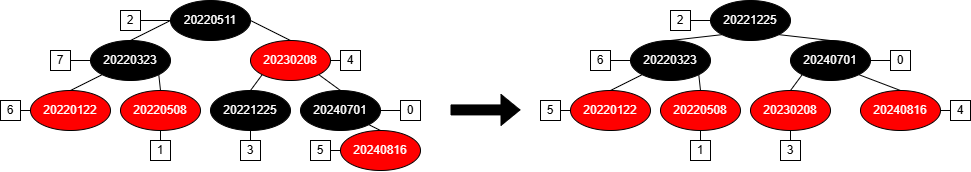

The diagram above was exported from draw.io. Its source (the exported page's mxGraphModel, read from the mxfile embedded in the PNG):
<mxGraphModel dx="1212" dy="776" grid="1" gridSize="10" guides="1" tooltips="1" connect="1" arrows="1" fold="1" page="1" pageScale="1" pageWidth="827" pageHeight="1169" math="0" shadow="0">
  <root>
    <mxCell id="0" />
    <mxCell id="1" parent="0" />
    <mxCell id="5Oudj8BJWRNyv0qWMF82-1" parent="1" style="ellipse;whiteSpace=wrap;html=1;fillColor=light-dark(#000000,#1A1A1A);fontColor=#FFFFFF;" value="20220511" vertex="1">
      <mxGeometry height="40" width="80" x="400" y="280" as="geometry" />
    </mxCell>
    <mxCell id="5Oudj8BJWRNyv0qWMF82-3" parent="1" style="ellipse;whiteSpace=wrap;html=1;fillColor=light-dark(#FF0000,#000000);fontColor=#FFFFFF;" value="20230208" vertex="1">
      <mxGeometry height="40" width="80" x="480" y="320" as="geometry" />
    </mxCell>
    <mxCell id="5Oudj8BJWRNyv0qWMF82-4" parent="1" style="ellipse;whiteSpace=wrap;html=1;fillColor=light-dark(#FF0000,#000000);fontColor=#FFFFFF;" value="20220122" vertex="1">
      <mxGeometry height="40" width="80" x="260" y="370" as="geometry" />
    </mxCell>
    <mxCell id="5Oudj8BJWRNyv0qWMF82-5" parent="1" style="ellipse;whiteSpace=wrap;html=1;fillColor=light-dark(#000000,#1A1A1A);fontColor=#FFFFFF;" value="20220323" vertex="1">
      <mxGeometry height="40" width="80" x="320" y="320" as="geometry" />
    </mxCell>
    <mxCell id="5Oudj8BJWRNyv0qWMF82-6" parent="1" style="ellipse;whiteSpace=wrap;html=1;fillColor=light-dark(#FF0000,#000000);fontColor=#FFFFFF;" value="20220508" vertex="1">
      <mxGeometry height="40" width="80" x="350" y="370" as="geometry" />
    </mxCell>
    <mxCell id="5Oudj8BJWRNyv0qWMF82-7" parent="1" style="ellipse;whiteSpace=wrap;html=1;fillColor=light-dark(#000000,#1A1A1A);fontColor=#FFFFFF;" value="20221225" vertex="1">
      <mxGeometry height="40" width="80" x="440" y="370" as="geometry" />
    </mxCell>
    <mxCell id="5Oudj8BJWRNyv0qWMF82-8" parent="1" style="ellipse;whiteSpace=wrap;html=1;fillColor=light-dark(#000000,#1A1A1A);fontColor=#FFFFFF;" value="20240701" vertex="1">
      <mxGeometry height="40" width="80" x="530" y="370" as="geometry" />
    </mxCell>
    <mxCell id="5Oudj8BJWRNyv0qWMF82-9" parent="1" style="ellipse;whiteSpace=wrap;html=1;fillColor=light-dark(#FF0000,#000000);fontColor=#FFFFFF;" value="20240816" vertex="1">
      <mxGeometry height="40" width="80" x="570" y="410" as="geometry" />
    </mxCell>
    <mxCell id="5Oudj8BJWRNyv0qWMF82-10" edge="1" parent="1" source="5Oudj8BJWRNyv0qWMF82-5" style="endArrow=none;html=1;rounded=0;entryX=0;entryY=0.5;entryDx=0;entryDy=0;exitX=0.5;exitY=0;exitDx=0;exitDy=0;" target="5Oudj8BJWRNyv0qWMF82-1" value="">
      <mxGeometry height="50" relative="1" width="50" as="geometry">
        <mxPoint x="410" y="360" as="sourcePoint" />
        <mxPoint x="460" y="310" as="targetPoint" />
      </mxGeometry>
    </mxCell>
    <mxCell id="5Oudj8BJWRNyv0qWMF82-11" edge="1" parent="1" source="5Oudj8BJWRNyv0qWMF82-3" style="endArrow=none;html=1;rounded=0;entryX=1;entryY=0.5;entryDx=0;entryDy=0;exitX=0.5;exitY=0;exitDx=0;exitDy=0;" target="5Oudj8BJWRNyv0qWMF82-1" value="">
      <mxGeometry height="50" relative="1" width="50" as="geometry">
        <mxPoint x="410" y="360" as="sourcePoint" />
        <mxPoint x="460" y="310" as="targetPoint" />
      </mxGeometry>
    </mxCell>
    <mxCell id="5Oudj8BJWRNyv0qWMF82-12" edge="1" parent="1" source="5Oudj8BJWRNyv0qWMF82-4" style="endArrow=none;html=1;rounded=0;entryX=0;entryY=1;entryDx=0;entryDy=0;exitX=0.5;exitY=0;exitDx=0;exitDy=0;" target="5Oudj8BJWRNyv0qWMF82-5" value="">
      <mxGeometry height="50" relative="1" width="50" as="geometry">
        <mxPoint x="410" y="360" as="sourcePoint" />
        <mxPoint x="460" y="310" as="targetPoint" />
      </mxGeometry>
    </mxCell>
    <mxCell id="5Oudj8BJWRNyv0qWMF82-13" edge="1" parent="1" source="5Oudj8BJWRNyv0qWMF82-6" style="endArrow=none;html=1;rounded=0;entryX=1;entryY=1;entryDx=0;entryDy=0;exitX=0.5;exitY=0;exitDx=0;exitDy=0;" target="5Oudj8BJWRNyv0qWMF82-5" value="">
      <mxGeometry height="50" relative="1" width="50" as="geometry">
        <mxPoint x="410" y="360" as="sourcePoint" />
        <mxPoint x="460" y="310" as="targetPoint" />
      </mxGeometry>
    </mxCell>
    <mxCell id="5Oudj8BJWRNyv0qWMF82-14" edge="1" parent="1" source="5Oudj8BJWRNyv0qWMF82-7" style="endArrow=none;html=1;rounded=0;entryX=0;entryY=1;entryDx=0;entryDy=0;exitX=0.5;exitY=0;exitDx=0;exitDy=0;" target="5Oudj8BJWRNyv0qWMF82-3" value="">
      <mxGeometry height="50" relative="1" width="50" as="geometry">
        <mxPoint x="410" y="360" as="sourcePoint" />
        <mxPoint x="460" y="310" as="targetPoint" />
      </mxGeometry>
    </mxCell>
    <mxCell id="5Oudj8BJWRNyv0qWMF82-15" edge="1" parent="1" source="5Oudj8BJWRNyv0qWMF82-8" style="endArrow=none;html=1;rounded=0;entryX=1;entryY=1;entryDx=0;entryDy=0;exitX=0.5;exitY=0;exitDx=0;exitDy=0;" target="5Oudj8BJWRNyv0qWMF82-3" value="">
      <mxGeometry height="50" relative="1" width="50" as="geometry">
        <mxPoint x="410" y="360" as="sourcePoint" />
        <mxPoint x="460" y="310" as="targetPoint" />
      </mxGeometry>
    </mxCell>
    <mxCell id="5Oudj8BJWRNyv0qWMF82-16" edge="1" parent="1" source="5Oudj8BJWRNyv0qWMF82-9" style="endArrow=none;html=1;rounded=0;entryX=1;entryY=1;entryDx=0;entryDy=0;exitX=0.5;exitY=0;exitDx=0;exitDy=0;" target="5Oudj8BJWRNyv0qWMF82-8" value="">
      <mxGeometry height="50" relative="1" width="50" as="geometry">
        <mxPoint x="410" y="360" as="sourcePoint" />
        <mxPoint x="460" y="310" as="targetPoint" />
      </mxGeometry>
    </mxCell>
    <mxCell id="5Oudj8BJWRNyv0qWMF82-17" parent="1" style="whiteSpace=wrap;html=1;aspect=fixed;" value="2" vertex="1">
      <mxGeometry height="20" width="20" x="350" y="290" as="geometry" />
    </mxCell>
    <mxCell id="5Oudj8BJWRNyv0qWMF82-18" parent="1" style="whiteSpace=wrap;html=1;aspect=fixed;" value="7" vertex="1">
      <mxGeometry height="20" width="20" x="280" y="330" as="geometry" />
    </mxCell>
    <mxCell id="5Oudj8BJWRNyv0qWMF82-19" parent="1" style="whiteSpace=wrap;html=1;aspect=fixed;" value="6" vertex="1">
      <mxGeometry height="20" width="20" x="230" y="380" as="geometry" />
    </mxCell>
    <mxCell id="5Oudj8BJWRNyv0qWMF82-20" parent="1" style="whiteSpace=wrap;html=1;aspect=fixed;" value="1" vertex="1">
      <mxGeometry height="20" width="20" x="380" y="420" as="geometry" />
    </mxCell>
    <mxCell id="5Oudj8BJWRNyv0qWMF82-21" parent="1" style="whiteSpace=wrap;html=1;aspect=fixed;" value="3" vertex="1">
      <mxGeometry height="20" width="20" x="470" y="420" as="geometry" />
    </mxCell>
    <mxCell id="5Oudj8BJWRNyv0qWMF82-22" parent="1" style="whiteSpace=wrap;html=1;aspect=fixed;" value="0" vertex="1">
      <mxGeometry height="20" width="20" x="630" y="380" as="geometry" />
    </mxCell>
    <mxCell id="5Oudj8BJWRNyv0qWMF82-23" parent="1" style="whiteSpace=wrap;html=1;aspect=fixed;" value="5" vertex="1">
      <mxGeometry height="20" width="20" x="540" y="420" as="geometry" />
    </mxCell>
    <mxCell id="5Oudj8BJWRNyv0qWMF82-24" parent="1" style="whiteSpace=wrap;html=1;aspect=fixed;" value="4" vertex="1">
      <mxGeometry height="20" width="20" x="570" y="330" as="geometry" />
    </mxCell>
    <mxCell id="5Oudj8BJWRNyv0qWMF82-25" edge="1" parent="1" source="5Oudj8BJWRNyv0qWMF82-1" style="endArrow=none;html=1;rounded=0;exitX=0;exitY=0.5;exitDx=0;exitDy=0;entryX=1;entryY=0.5;entryDx=0;entryDy=0;" target="5Oudj8BJWRNyv0qWMF82-17" value="">
      <mxGeometry height="50" relative="1" width="50" as="geometry">
        <mxPoint x="410" y="360" as="sourcePoint" />
        <mxPoint x="460" y="310" as="targetPoint" />
      </mxGeometry>
    </mxCell>
    <mxCell id="5Oudj8BJWRNyv0qWMF82-26" edge="1" parent="1" source="5Oudj8BJWRNyv0qWMF82-5" style="endArrow=none;html=1;rounded=0;exitX=0;exitY=0.5;exitDx=0;exitDy=0;entryX=1;entryY=0.5;entryDx=0;entryDy=0;" target="5Oudj8BJWRNyv0qWMF82-18" value="">
      <mxGeometry height="50" relative="1" width="50" as="geometry">
        <mxPoint x="410" y="360" as="sourcePoint" />
        <mxPoint x="460" y="310" as="targetPoint" />
      </mxGeometry>
    </mxCell>
    <mxCell id="5Oudj8BJWRNyv0qWMF82-27" edge="1" parent="1" source="5Oudj8BJWRNyv0qWMF82-6" style="endArrow=none;html=1;rounded=0;exitX=0.5;exitY=1;exitDx=0;exitDy=0;entryX=0.5;entryY=0;entryDx=0;entryDy=0;" target="5Oudj8BJWRNyv0qWMF82-20" value="">
      <mxGeometry height="50" relative="1" width="50" as="geometry">
        <mxPoint x="410" y="360" as="sourcePoint" />
        <mxPoint x="460" y="310" as="targetPoint" />
      </mxGeometry>
    </mxCell>
    <mxCell id="5Oudj8BJWRNyv0qWMF82-28" edge="1" parent="1" source="5Oudj8BJWRNyv0qWMF82-4" style="endArrow=none;html=1;rounded=0;exitX=0;exitY=0.5;exitDx=0;exitDy=0;entryX=1;entryY=0.5;entryDx=0;entryDy=0;" target="5Oudj8BJWRNyv0qWMF82-19" value="">
      <mxGeometry height="50" relative="1" width="50" as="geometry">
        <mxPoint x="410" y="360" as="sourcePoint" />
        <mxPoint x="460" y="310" as="targetPoint" />
      </mxGeometry>
    </mxCell>
    <mxCell id="5Oudj8BJWRNyv0qWMF82-29" edge="1" parent="1" source="5Oudj8BJWRNyv0qWMF82-24" style="endArrow=none;html=1;rounded=0;entryX=1;entryY=0.5;entryDx=0;entryDy=0;exitX=0;exitY=0.5;exitDx=0;exitDy=0;" target="5Oudj8BJWRNyv0qWMF82-3" value="">
      <mxGeometry height="50" relative="1" width="50" as="geometry">
        <mxPoint x="410" y="360" as="sourcePoint" />
        <mxPoint x="460" y="310" as="targetPoint" />
      </mxGeometry>
    </mxCell>
    <mxCell id="5Oudj8BJWRNyv0qWMF82-30" edge="1" parent="1" source="5Oudj8BJWRNyv0qWMF82-21" style="endArrow=none;html=1;rounded=0;entryX=0.5;entryY=1;entryDx=0;entryDy=0;exitX=0.5;exitY=0;exitDx=0;exitDy=0;" target="5Oudj8BJWRNyv0qWMF82-7" value="">
      <mxGeometry height="50" relative="1" width="50" as="geometry">
        <mxPoint x="410" y="360" as="sourcePoint" />
        <mxPoint x="460" y="310" as="targetPoint" />
      </mxGeometry>
    </mxCell>
    <mxCell id="5Oudj8BJWRNyv0qWMF82-31" edge="1" parent="1" source="5Oudj8BJWRNyv0qWMF82-23" style="endArrow=none;html=1;rounded=0;entryX=0;entryY=0.5;entryDx=0;entryDy=0;exitX=1;exitY=0.5;exitDx=0;exitDy=0;" target="5Oudj8BJWRNyv0qWMF82-9" value="">
      <mxGeometry height="50" relative="1" width="50" as="geometry">
        <mxPoint x="410" y="360" as="sourcePoint" />
        <mxPoint x="460" y="310" as="targetPoint" />
      </mxGeometry>
    </mxCell>
    <mxCell id="5Oudj8BJWRNyv0qWMF82-32" edge="1" parent="1" source="5Oudj8BJWRNyv0qWMF82-22" style="endArrow=none;html=1;rounded=0;entryX=1;entryY=0.5;entryDx=0;entryDy=0;exitX=0;exitY=0.5;exitDx=0;exitDy=0;" target="5Oudj8BJWRNyv0qWMF82-8" value="">
      <mxGeometry height="50" relative="1" width="50" as="geometry">
        <mxPoint x="410" y="360" as="sourcePoint" />
        <mxPoint x="460" y="310" as="targetPoint" />
      </mxGeometry>
    </mxCell>
    <mxCell id="kjDuqzt73TTBQihXFfWN-2" parent="1" style="ellipse;whiteSpace=wrap;html=1;fillColor=light-dark(#FF0000,#000000);fontColor=#FFFFFF;" value="20230208" vertex="1">
      <mxGeometry height="40" width="80" x="980" y="370" as="geometry" />
    </mxCell>
    <mxCell id="kjDuqzt73TTBQihXFfWN-3" parent="1" style="ellipse;whiteSpace=wrap;html=1;fillColor=light-dark(#FF0000,#000000);fontColor=#FFFFFF;" value="20220122" vertex="1">
      <mxGeometry height="40" width="80" x="800" y="370" as="geometry" />
    </mxCell>
    <mxCell id="kjDuqzt73TTBQihXFfWN-4" parent="1" style="ellipse;whiteSpace=wrap;html=1;fillColor=light-dark(#000000,#1A1A1A);fontColor=#FFFFFF;" value="20220323" vertex="1">
      <mxGeometry height="40" width="80" x="860" y="320" as="geometry" />
    </mxCell>
    <mxCell id="kjDuqzt73TTBQihXFfWN-5" parent="1" style="ellipse;whiteSpace=wrap;html=1;fillColor=light-dark(#FF0000,#000000);fontColor=#FFFFFF;" value="20220508" vertex="1">
      <mxGeometry height="40" width="80" x="890" y="370" as="geometry" />
    </mxCell>
    <mxCell id="kjDuqzt73TTBQihXFfWN-6" parent="1" style="ellipse;whiteSpace=wrap;html=1;fillColor=light-dark(#000000,#1A1A1A);fontColor=#FFFFFF;" value="20221225" vertex="1">
      <mxGeometry height="40" width="80" x="940" y="280" as="geometry" />
    </mxCell>
    <mxCell id="kjDuqzt73TTBQihXFfWN-7" parent="1" style="ellipse;whiteSpace=wrap;html=1;fillColor=light-dark(#000000,#1A1A1A);fontColor=#FFFFFF;" value="20240701" vertex="1">
      <mxGeometry height="40" width="80" x="1020" y="320" as="geometry" />
    </mxCell>
    <mxCell id="kjDuqzt73TTBQihXFfWN-8" parent="1" style="ellipse;whiteSpace=wrap;html=1;fillColor=light-dark(#FF0000,#000000);fontColor=#FFFFFF;" value="20240816" vertex="1">
      <mxGeometry height="40" width="80" x="1090" y="370" as="geometry" />
    </mxCell>
    <mxCell id="kjDuqzt73TTBQihXFfWN-11" edge="1" parent="1" source="kjDuqzt73TTBQihXFfWN-3" style="endArrow=none;html=1;rounded=0;entryX=0;entryY=1;entryDx=0;entryDy=0;exitX=0.5;exitY=0;exitDx=0;exitDy=0;" target="kjDuqzt73TTBQihXFfWN-4" value="">
      <mxGeometry height="50" relative="1" width="50" as="geometry">
        <mxPoint x="950" y="360" as="sourcePoint" />
        <mxPoint x="1000" y="310" as="targetPoint" />
      </mxGeometry>
    </mxCell>
    <mxCell id="kjDuqzt73TTBQihXFfWN-12" edge="1" parent="1" source="kjDuqzt73TTBQihXFfWN-5" style="endArrow=none;html=1;rounded=0;entryX=1;entryY=1;entryDx=0;entryDy=0;exitX=0.5;exitY=0;exitDx=0;exitDy=0;" target="kjDuqzt73TTBQihXFfWN-4" value="">
      <mxGeometry height="50" relative="1" width="50" as="geometry">
        <mxPoint x="950" y="360" as="sourcePoint" />
        <mxPoint x="1000" y="310" as="targetPoint" />
      </mxGeometry>
    </mxCell>
    <mxCell id="kjDuqzt73TTBQihXFfWN-17" parent="1" style="whiteSpace=wrap;html=1;aspect=fixed;" value="6" vertex="1">
      <mxGeometry height="20" width="20" x="820" y="330" as="geometry" />
    </mxCell>
    <mxCell id="kjDuqzt73TTBQihXFfWN-18" parent="1" style="whiteSpace=wrap;html=1;aspect=fixed;" value="5" vertex="1">
      <mxGeometry height="20" width="20" x="770" y="380" as="geometry" />
    </mxCell>
    <mxCell id="kjDuqzt73TTBQihXFfWN-19" parent="1" style="whiteSpace=wrap;html=1;aspect=fixed;" value="1" vertex="1">
      <mxGeometry height="20" width="20" x="920" y="420" as="geometry" />
    </mxCell>
    <mxCell id="kjDuqzt73TTBQihXFfWN-20" parent="1" style="whiteSpace=wrap;html=1;aspect=fixed;" value="2" vertex="1">
      <mxGeometry height="20" width="20" x="900" y="290" as="geometry" />
    </mxCell>
    <mxCell id="kjDuqzt73TTBQihXFfWN-21" parent="1" style="whiteSpace=wrap;html=1;aspect=fixed;" value="0" vertex="1">
      <mxGeometry height="20" width="20" x="1120" y="330" as="geometry" />
    </mxCell>
    <mxCell id="kjDuqzt73TTBQihXFfWN-22" parent="1" style="whiteSpace=wrap;html=1;aspect=fixed;" value="4" vertex="1">
      <mxGeometry height="20" width="20" x="1180" y="380" as="geometry" />
    </mxCell>
    <mxCell id="kjDuqzt73TTBQihXFfWN-23" parent="1" style="whiteSpace=wrap;html=1;aspect=fixed;" value="3" vertex="1">
      <mxGeometry height="20" width="20" x="1010" y="420" as="geometry" />
    </mxCell>
    <mxCell id="kjDuqzt73TTBQihXFfWN-25" edge="1" parent="1" source="kjDuqzt73TTBQihXFfWN-4" style="endArrow=none;html=1;rounded=0;exitX=0;exitY=0.5;exitDx=0;exitDy=0;entryX=1;entryY=0.5;entryDx=0;entryDy=0;" target="kjDuqzt73TTBQihXFfWN-17" value="">
      <mxGeometry height="50" relative="1" width="50" as="geometry">
        <mxPoint x="950" y="360" as="sourcePoint" />
        <mxPoint x="1000" y="310" as="targetPoint" />
      </mxGeometry>
    </mxCell>
    <mxCell id="kjDuqzt73TTBQihXFfWN-26" edge="1" parent="1" source="kjDuqzt73TTBQihXFfWN-5" style="endArrow=none;html=1;rounded=0;exitX=0.5;exitY=1;exitDx=0;exitDy=0;entryX=0.5;entryY=0;entryDx=0;entryDy=0;" target="kjDuqzt73TTBQihXFfWN-19" value="">
      <mxGeometry height="50" relative="1" width="50" as="geometry">
        <mxPoint x="950" y="360" as="sourcePoint" />
        <mxPoint x="1000" y="310" as="targetPoint" />
      </mxGeometry>
    </mxCell>
    <mxCell id="kjDuqzt73TTBQihXFfWN-27" edge="1" parent="1" source="kjDuqzt73TTBQihXFfWN-3" style="endArrow=none;html=1;rounded=0;exitX=0;exitY=0.5;exitDx=0;exitDy=0;entryX=1;entryY=0.5;entryDx=0;entryDy=0;" target="kjDuqzt73TTBQihXFfWN-18" value="">
      <mxGeometry height="50" relative="1" width="50" as="geometry">
        <mxPoint x="950" y="360" as="sourcePoint" />
        <mxPoint x="1000" y="310" as="targetPoint" />
      </mxGeometry>
    </mxCell>
    <mxCell id="kjDuqzt73TTBQihXFfWN-31" edge="1" parent="1" source="kjDuqzt73TTBQihXFfWN-21" style="endArrow=none;html=1;rounded=0;entryX=1;entryY=0.5;entryDx=0;entryDy=0;exitX=0;exitY=0.5;exitDx=0;exitDy=0;" target="kjDuqzt73TTBQihXFfWN-7" value="">
      <mxGeometry height="50" relative="1" width="50" as="geometry">
        <mxPoint x="900" y="310" as="sourcePoint" />
        <mxPoint x="950" y="260" as="targetPoint" />
      </mxGeometry>
    </mxCell>
    <mxCell id="kjDuqzt73TTBQihXFfWN-32" edge="1" parent="1" source="kjDuqzt73TTBQihXFfWN-20" style="endArrow=none;html=1;rounded=0;entryX=0;entryY=0.5;entryDx=0;entryDy=0;exitX=1;exitY=0.5;exitDx=0;exitDy=0;" target="kjDuqzt73TTBQihXFfWN-6" value="">
      <mxGeometry height="50" relative="1" width="50" as="geometry">
        <mxPoint x="850" y="430" as="sourcePoint" />
        <mxPoint x="900" y="380" as="targetPoint" />
      </mxGeometry>
    </mxCell>
    <mxCell id="kjDuqzt73TTBQihXFfWN-33" edge="1" parent="1" source="kjDuqzt73TTBQihXFfWN-22" style="endArrow=none;html=1;rounded=0;entryX=1;entryY=0.5;entryDx=0;entryDy=0;exitX=0;exitY=0.5;exitDx=0;exitDy=0;" target="kjDuqzt73TTBQihXFfWN-8" value="">
      <mxGeometry height="50" relative="1" width="50" as="geometry">
        <mxPoint x="830" y="370" as="sourcePoint" />
        <mxPoint x="880" y="320" as="targetPoint" />
      </mxGeometry>
    </mxCell>
    <mxCell id="kjDuqzt73TTBQihXFfWN-35" edge="1" parent="1" source="kjDuqzt73TTBQihXFfWN-23" style="endArrow=none;html=1;rounded=0;entryX=0.5;entryY=1;entryDx=0;entryDy=0;exitX=0.5;exitY=0;exitDx=0;exitDy=0;" target="kjDuqzt73TTBQihXFfWN-2" value="">
      <mxGeometry height="50" relative="1" width="50" as="geometry">
        <mxPoint x="990" y="420" as="sourcePoint" />
        <mxPoint x="1040" y="370" as="targetPoint" />
      </mxGeometry>
    </mxCell>
    <mxCell id="kjDuqzt73TTBQihXFfWN-36" edge="1" parent="1" source="kjDuqzt73TTBQihXFfWN-4" style="endArrow=none;html=1;rounded=0;entryX=0;entryY=1;entryDx=0;entryDy=0;exitX=0.5;exitY=0;exitDx=0;exitDy=0;" target="kjDuqzt73TTBQihXFfWN-6" value="">
      <mxGeometry height="50" relative="1" width="50" as="geometry">
        <mxPoint x="990" y="420" as="sourcePoint" />
        <mxPoint x="1040" y="370" as="targetPoint" />
      </mxGeometry>
    </mxCell>
    <mxCell id="kjDuqzt73TTBQihXFfWN-37" edge="1" parent="1" source="kjDuqzt73TTBQihXFfWN-7" style="endArrow=none;html=1;rounded=0;entryX=1;entryY=1;entryDx=0;entryDy=0;exitX=0.5;exitY=0;exitDx=0;exitDy=0;" target="kjDuqzt73TTBQihXFfWN-6" value="">
      <mxGeometry height="50" relative="1" width="50" as="geometry">
        <mxPoint x="990" y="420" as="sourcePoint" />
        <mxPoint x="1040" y="370" as="targetPoint" />
      </mxGeometry>
    </mxCell>
    <mxCell id="kjDuqzt73TTBQihXFfWN-38" edge="1" parent="1" source="kjDuqzt73TTBQihXFfWN-2" style="endArrow=none;html=1;rounded=0;entryX=0;entryY=1;entryDx=0;entryDy=0;exitX=0.5;exitY=0;exitDx=0;exitDy=0;" target="kjDuqzt73TTBQihXFfWN-7" value="">
      <mxGeometry height="50" relative="1" width="50" as="geometry">
        <mxPoint x="990" y="420" as="sourcePoint" />
        <mxPoint x="1040" y="370" as="targetPoint" />
      </mxGeometry>
    </mxCell>
    <mxCell id="kjDuqzt73TTBQihXFfWN-39" edge="1" parent="1" source="kjDuqzt73TTBQihXFfWN-8" style="endArrow=none;html=1;rounded=0;entryX=1;entryY=1;entryDx=0;entryDy=0;exitX=0.5;exitY=0;exitDx=0;exitDy=0;" target="kjDuqzt73TTBQihXFfWN-7" value="">
      <mxGeometry height="50" relative="1" width="50" as="geometry">
        <mxPoint x="990" y="420" as="sourcePoint" />
        <mxPoint x="1040" y="370" as="targetPoint" />
      </mxGeometry>
    </mxCell>
    <mxCell id="kjDuqzt73TTBQihXFfWN-40" edge="1" parent="1" style="shape=flexArrow;endArrow=classic;html=1;rounded=0;fillColor=light-dark(#000000,#1A1A1A);" value="">
      <mxGeometry height="50" relative="1" width="50" as="geometry">
        <mxPoint x="680" y="389.41" as="sourcePoint" />
        <mxPoint x="750" y="389.41" as="targetPoint" />
      </mxGeometry>
    </mxCell>
  </root>
</mxGraphModel>